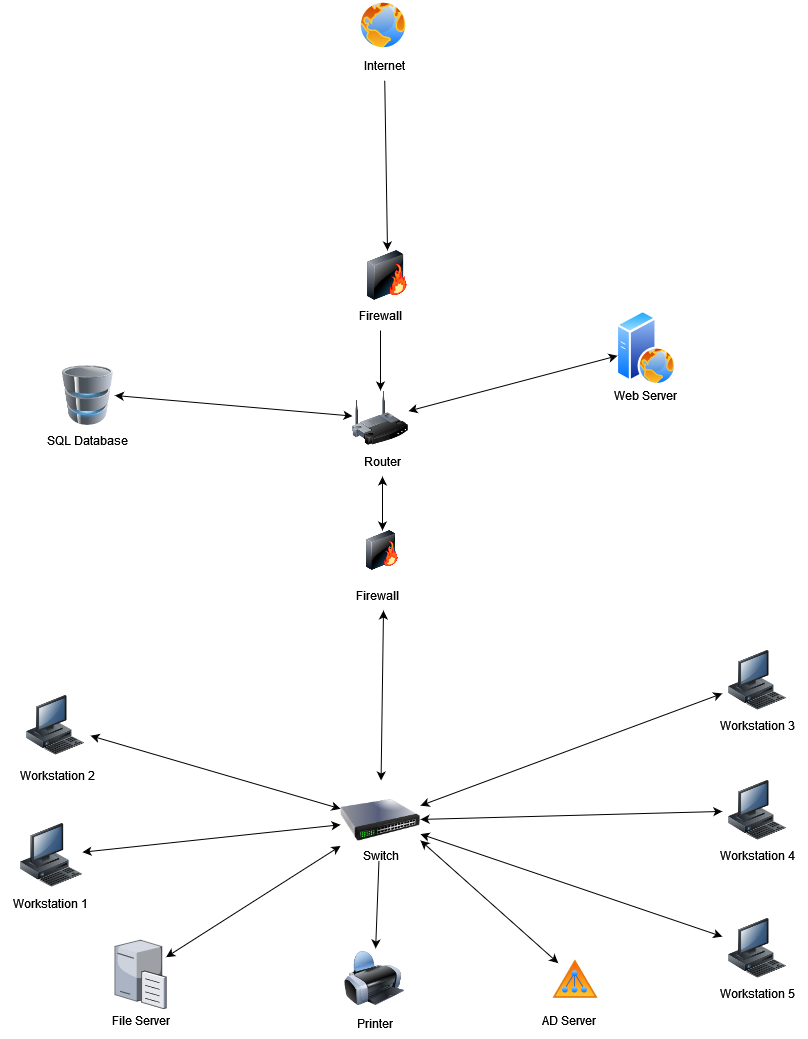

The diagram above was exported from draw.io. Its source (the exported page's mxGraphModel, read from the mxfile embedded in the PNG):
<mxGraphModel dx="986" dy="539" grid="1" gridSize="10" guides="1" tooltips="1" connect="1" arrows="1" fold="1" page="1" pageScale="1" pageWidth="827" pageHeight="1169" math="0" shadow="0">
  <root>
    <mxCell id="0" />
    <mxCell id="1" parent="0" />
    <mxCell id="5XRhvtICey839RUmvJqY-5" value="" style="image;aspect=fixed;perimeter=ellipsePerimeter;html=1;align=center;shadow=0;dashed=0;spacingTop=3;image=img/lib/active_directory/web_server.svg;" parent="1" vertex="1">
      <mxGeometry x="616.4" y="400" width="60" height="75" as="geometry" />
    </mxCell>
    <mxCell id="5XRhvtICey839RUmvJqY-6" value="Web Server" style="text;html=1;align=center;verticalAlign=middle;resizable=0;points=[];autosize=1;strokeColor=none;fillColor=none;" parent="1" vertex="1">
      <mxGeometry x="600" y="470" width="90" height="30" as="geometry" />
    </mxCell>
    <mxCell id="5XRhvtICey839RUmvJqY-8" value="AD Server" style="text;html=1;align=center;verticalAlign=middle;resizable=0;points=[];autosize=1;strokeColor=none;fillColor=none;" parent="1" vertex="1">
      <mxGeometry x="528.2" y="1095" width="80" height="30" as="geometry" />
    </mxCell>
    <mxCell id="5XRhvtICey839RUmvJqY-9" value="" style="image;html=1;image=img/lib/clip_art/computers/Database_128x128.png" parent="1" vertex="1">
      <mxGeometry x="60.379999999999995" y="455" width="54" height="60" as="geometry" />
    </mxCell>
    <mxCell id="5XRhvtICey839RUmvJqY-10" value="SQL Database" style="text;html=1;align=center;verticalAlign=middle;resizable=0;points=[];autosize=1;strokeColor=none;fillColor=none;" parent="1" vertex="1">
      <mxGeometry x="37.379999999999995" y="515" width="100" height="30" as="geometry" />
    </mxCell>
    <mxCell id="nVu3sMxdlhBm7tMO0vxS-1" value="" style="image;html=1;image=img/lib/clip_art/computers/Printer_128x128.png" parent="1" vertex="1">
      <mxGeometry x="344" y="1038" width="60" height="60" as="geometry" />
    </mxCell>
    <mxCell id="nVu3sMxdlhBm7tMO0vxS-2" value="Printer" style="text;html=1;align=center;verticalAlign=middle;resizable=0;points=[];autosize=1;strokeColor=none;fillColor=none;" parent="1" vertex="1">
      <mxGeometry x="344" y="1098" width="60" height="30" as="geometry" />
    </mxCell>
    <mxCell id="nVu3sMxdlhBm7tMO0vxS-5" value="" style="image;html=1;image=img/lib/clip_art/computers/Workstation_128x128.png" parent="1" vertex="1">
      <mxGeometry x="20" y="910" width="62" height="70" as="geometry" />
    </mxCell>
    <mxCell id="nVu3sMxdlhBm7tMO0vxS-6" value="" style="image;html=1;image=img/lib/clip_art/computers/Workstation_128x128.png" parent="1" vertex="1">
      <mxGeometry x="20" y="785" width="70" height="60" as="geometry" />
    </mxCell>
    <mxCell id="nVu3sMxdlhBm7tMO0vxS-7" value="" style="image;html=1;image=img/lib/clip_art/computers/Workstation_128x128.png" parent="1" vertex="1">
      <mxGeometry x="721.8" y="740" width="70" height="60" as="geometry" />
    </mxCell>
    <mxCell id="nVu3sMxdlhBm7tMO0vxS-8" value="" style="image;html=1;image=img/lib/clip_art/computers/Workstation_128x128.png" parent="1" vertex="1">
      <mxGeometry x="721.8" y="870" width="70" height="60" as="geometry" />
    </mxCell>
    <mxCell id="nVu3sMxdlhBm7tMO0vxS-9" value="" style="image;html=1;image=img/lib/clip_art/computers/Workstation_128x128.png" parent="1" vertex="1">
      <mxGeometry x="721.8" y="1008" width="70" height="60" as="geometry" />
    </mxCell>
    <mxCell id="nVu3sMxdlhBm7tMO0vxS-10" value="Workstation 1" style="text;html=1;align=center;verticalAlign=middle;resizable=0;points=[];autosize=1;strokeColor=none;fillColor=none;" parent="1" vertex="1">
      <mxGeometry y="978" width="100" height="30" as="geometry" />
    </mxCell>
    <mxCell id="nVu3sMxdlhBm7tMO0vxS-11" value="Workstation 2" style="text;html=1;align=center;verticalAlign=middle;resizable=0;points=[];autosize=1;strokeColor=none;fillColor=none;" parent="1" vertex="1">
      <mxGeometry x="7" y="850" width="100" height="30" as="geometry" />
    </mxCell>
    <mxCell id="nVu3sMxdlhBm7tMO0vxS-12" value="Workstation 3" style="text;html=1;align=center;verticalAlign=middle;resizable=0;points=[];autosize=1;strokeColor=none;fillColor=none;" parent="1" vertex="1">
      <mxGeometry x="706.8" y="800" width="100" height="30" as="geometry" />
    </mxCell>
    <mxCell id="nVu3sMxdlhBm7tMO0vxS-13" value="Workstation 4" style="text;html=1;align=center;verticalAlign=middle;resizable=0;points=[];autosize=1;strokeColor=none;fillColor=none;" parent="1" vertex="1">
      <mxGeometry x="706.8" y="930" width="100" height="30" as="geometry" />
    </mxCell>
    <mxCell id="nVu3sMxdlhBm7tMO0vxS-14" value="Workstation 5" style="text;html=1;align=center;verticalAlign=middle;resizable=0;points=[];autosize=1;strokeColor=none;fillColor=none;" parent="1" vertex="1">
      <mxGeometry x="706.8" y="1068" width="100" height="30" as="geometry" />
    </mxCell>
    <mxCell id="nVu3sMxdlhBm7tMO0vxS-15" value="" style="image;aspect=fixed;perimeter=ellipsePerimeter;html=1;align=center;shadow=0;dashed=0;spacingTop=3;image=img/lib/active_directory/internet_globe.svg;" parent="1" vertex="1">
      <mxGeometry x="358" y="90" width="50" height="50" as="geometry" />
    </mxCell>
    <mxCell id="nVu3sMxdlhBm7tMO0vxS-17" value="" style="image;html=1;image=img/lib/clip_art/networking/Switch_128x128.png" parent="1" vertex="1">
      <mxGeometry x="340" y="870" width="80" height="80" as="geometry" />
    </mxCell>
    <mxCell id="nVu3sMxdlhBm7tMO0vxS-25" value="Switch" style="text;html=1;align=center;verticalAlign=middle;resizable=0;points=[];autosize=1;strokeColor=none;fillColor=none;" parent="1" vertex="1">
      <mxGeometry x="350" y="930" width="60" height="30" as="geometry" />
    </mxCell>
    <mxCell id="nVu3sMxdlhBm7tMO0vxS-26" value="" style="image;html=1;image=img/lib/clip_art/networking/Wireless_Router_128x128.png" parent="1" vertex="1">
      <mxGeometry x="352" y="480" width="56" height="56" as="geometry" />
    </mxCell>
    <mxCell id="nVu3sMxdlhBm7tMO0vxS-36" value="" style="endArrow=classic;startArrow=classic;html=1;rounded=0;" parent="1" target="nVu3sMxdlhBm7tMO0vxS-26" edge="1" source="5XRhvtICey839RUmvJqY-5">
      <mxGeometry width="50" height="50" relative="1" as="geometry">
        <mxPoint x="120" y="460" as="sourcePoint" />
        <mxPoint x="400" y="580" as="targetPoint" />
      </mxGeometry>
    </mxCell>
    <mxCell id="nVu3sMxdlhBm7tMO0vxS-37" value="" style="endArrow=classic;startArrow=classic;html=1;rounded=0;exitX=1;exitY=0.5;exitDx=0;exitDy=0;" parent="1" source="5XRhvtICey839RUmvJqY-9" target="nVu3sMxdlhBm7tMO0vxS-26" edge="1">
      <mxGeometry width="50" height="50" relative="1" as="geometry">
        <mxPoint x="334" y="660" as="sourcePoint" />
        <mxPoint x="404" y="590" as="targetPoint" />
      </mxGeometry>
    </mxCell>
    <mxCell id="nVu3sMxdlhBm7tMO0vxS-27" value="Router" style="text;html=1;align=center;verticalAlign=middle;resizable=0;points=[];autosize=1;strokeColor=none;fillColor=none;" parent="1" vertex="1">
      <mxGeometry x="352" y="536" width="60" height="30" as="geometry" />
    </mxCell>
    <mxCell id="nVu3sMxdlhBm7tMO0vxS-38" value="" style="endArrow=classic;startArrow=classic;html=1;rounded=0;exitX=1;exitY=0.75;exitDx=0;exitDy=0;" parent="1" target="04Ac0vuo4-sxr7lE4ku6-5" edge="1" source="nVu3sMxdlhBm7tMO0vxS-17">
      <mxGeometry width="50" height="50" relative="1" as="geometry">
        <mxPoint x="410" y="510" as="sourcePoint" />
        <mxPoint x="551.9179061937766" y="1047.978132551206" as="targetPoint" />
      </mxGeometry>
    </mxCell>
    <mxCell id="nVu3sMxdlhBm7tMO0vxS-39" value="" style="endArrow=classic;startArrow=classic;html=1;rounded=0;" parent="1" source="nVu3sMxdlhBm7tMO0vxS-6" target="nVu3sMxdlhBm7tMO0vxS-17" edge="1">
      <mxGeometry width="50" height="50" relative="1" as="geometry">
        <mxPoint x="180" y="870" as="sourcePoint" />
        <mxPoint x="230" y="820" as="targetPoint" />
      </mxGeometry>
    </mxCell>
    <mxCell id="nVu3sMxdlhBm7tMO0vxS-40" value="" style="endArrow=classic;startArrow=classic;html=1;rounded=0;" parent="1" source="nVu3sMxdlhBm7tMO0vxS-5" target="nVu3sMxdlhBm7tMO0vxS-17" edge="1">
      <mxGeometry width="50" height="50" relative="1" as="geometry">
        <mxPoint x="130" y="970" as="sourcePoint" />
        <mxPoint x="180" y="920" as="targetPoint" />
      </mxGeometry>
    </mxCell>
    <mxCell id="nVu3sMxdlhBm7tMO0vxS-42" value="" style="endArrow=classic;startArrow=classic;html=1;rounded=0;" parent="1" source="nVu3sMxdlhBm7tMO0vxS-17" target="nVu3sMxdlhBm7tMO0vxS-9" edge="1">
      <mxGeometry width="50" height="50" relative="1" as="geometry">
        <mxPoint x="500" y="950" as="sourcePoint" />
        <mxPoint x="550" y="900" as="targetPoint" />
      </mxGeometry>
    </mxCell>
    <mxCell id="nVu3sMxdlhBm7tMO0vxS-43" value="" style="endArrow=classic;startArrow=classic;html=1;rounded=0;" parent="1" source="nVu3sMxdlhBm7tMO0vxS-17" target="nVu3sMxdlhBm7tMO0vxS-8" edge="1">
      <mxGeometry width="50" height="50" relative="1" as="geometry">
        <mxPoint x="480" y="890" as="sourcePoint" />
        <mxPoint x="530" y="840" as="targetPoint" />
      </mxGeometry>
    </mxCell>
    <mxCell id="nVu3sMxdlhBm7tMO0vxS-46" value="" style="endArrow=classic;startArrow=classic;html=1;rounded=0;exitX=0.5;exitY=0;exitDx=0;exitDy=0;" parent="1" source="nVu3sMxdlhBm7tMO0vxS-54" target="nVu3sMxdlhBm7tMO0vxS-27" edge="1">
      <mxGeometry width="50" height="50" relative="1" as="geometry">
        <mxPoint x="340" y="710" as="sourcePoint" />
        <mxPoint x="380" y="580" as="targetPoint" />
      </mxGeometry>
    </mxCell>
    <mxCell id="nVu3sMxdlhBm7tMO0vxS-44" value="" style="endArrow=classic;startArrow=classic;html=1;rounded=0;" parent="1" source="nVu3sMxdlhBm7tMO0vxS-17" target="nVu3sMxdlhBm7tMO0vxS-7" edge="1">
      <mxGeometry width="50" height="50" relative="1" as="geometry">
        <mxPoint x="560" y="800" as="sourcePoint" />
        <mxPoint x="610" y="750" as="targetPoint" />
      </mxGeometry>
    </mxCell>
    <mxCell id="nVu3sMxdlhBm7tMO0vxS-45" value="" style="endArrow=classic;html=1;rounded=0;" parent="1" source="nVu3sMxdlhBm7tMO0vxS-17" target="nVu3sMxdlhBm7tMO0vxS-1" edge="1">
      <mxGeometry width="50" height="50" relative="1" as="geometry">
        <mxPoint x="220" y="1030" as="sourcePoint" />
        <mxPoint x="270" y="980" as="targetPoint" />
      </mxGeometry>
    </mxCell>
    <mxCell id="nVu3sMxdlhBm7tMO0vxS-48" value="" style="image;html=1;image=img/lib/clip_art/networking/Firewall-page1_128x128.png" parent="1" vertex="1">
      <mxGeometry x="344" y="340" width="86" height="50" as="geometry" />
    </mxCell>
    <mxCell id="nVu3sMxdlhBm7tMO0vxS-49" value="" style="endArrow=classic;html=1;rounded=0;entryX=0.5;entryY=0;entryDx=0;entryDy=0;" parent="1" source="nVu3sMxdlhBm7tMO0vxS-16" edge="1" target="nVu3sMxdlhBm7tMO0vxS-48">
      <mxGeometry width="50" height="50" relative="1" as="geometry">
        <mxPoint x="210" y="250" as="sourcePoint" />
        <mxPoint x="384" y="260" as="targetPoint" />
      </mxGeometry>
    </mxCell>
    <mxCell id="nVu3sMxdlhBm7tMO0vxS-16" value="Internet" style="text;html=1;align=center;verticalAlign=middle;resizable=0;points=[];autosize=1;strokeColor=none;fillColor=none;" parent="1" vertex="1">
      <mxGeometry x="354" y="140" width="60" height="30" as="geometry" />
    </mxCell>
    <mxCell id="nVu3sMxdlhBm7tMO0vxS-51" value="" style="endArrow=classic;html=1;rounded=0;" parent="1" source="nVu3sMxdlhBm7tMO0vxS-52" target="nVu3sMxdlhBm7tMO0vxS-26" edge="1">
      <mxGeometry width="50" height="50" relative="1" as="geometry">
        <mxPoint x="410" y="410" as="sourcePoint" />
        <mxPoint x="460" y="360" as="targetPoint" />
      </mxGeometry>
    </mxCell>
    <mxCell id="nVu3sMxdlhBm7tMO0vxS-52" value="Firewall" style="text;html=1;align=center;verticalAlign=middle;resizable=0;points=[];autosize=1;strokeColor=none;fillColor=none;" parent="1" vertex="1">
      <mxGeometry x="350" y="390" width="60" height="30" as="geometry" />
    </mxCell>
    <mxCell id="nVu3sMxdlhBm7tMO0vxS-54" value="" style="image;html=1;image=img/lib/clip_art/networking/Firewall-page1_128x128.png" parent="1" vertex="1">
      <mxGeometry x="357" y="620" width="50" height="40" as="geometry" />
    </mxCell>
    <mxCell id="nVu3sMxdlhBm7tMO0vxS-55" value="&lt;div&gt;Firewall&lt;/div&gt;" style="text;html=1;align=center;verticalAlign=middle;resizable=0;points=[];autosize=1;strokeColor=none;fillColor=none;" parent="1" vertex="1">
      <mxGeometry x="347" y="670" width="60" height="30" as="geometry" />
    </mxCell>
    <mxCell id="nVu3sMxdlhBm7tMO0vxS-56" value="" style="endArrow=classic;startArrow=classic;html=1;rounded=0;entryX=0.6;entryY=1;entryDx=0;entryDy=0;entryPerimeter=0;" parent="1" source="nVu3sMxdlhBm7tMO0vxS-17" target="nVu3sMxdlhBm7tMO0vxS-55" edge="1">
      <mxGeometry width="50" height="50" relative="1" as="geometry">
        <mxPoint x="350" y="800" as="sourcePoint" />
        <mxPoint x="380" y="750" as="targetPoint" />
      </mxGeometry>
    </mxCell>
    <mxCell id="04Ac0vuo4-sxr7lE4ku6-2" value="" style="verticalLabelPosition=bottom;sketch=0;aspect=fixed;html=1;verticalAlign=top;strokeColor=none;align=center;outlineConnect=0;shape=mxgraph.citrix.file_server;" vertex="1" parent="1">
      <mxGeometry x="114.38" y="1028" width="51.24" height="70" as="geometry" />
    </mxCell>
    <mxCell id="04Ac0vuo4-sxr7lE4ku6-3" value="File Server" style="text;html=1;align=center;verticalAlign=middle;resizable=0;points=[];autosize=1;strokeColor=none;fillColor=none;" vertex="1" parent="1">
      <mxGeometry x="100" y="1095" width="80" height="30" as="geometry" />
    </mxCell>
    <mxCell id="04Ac0vuo4-sxr7lE4ku6-4" value="" style="endArrow=classic;startArrow=classic;html=1;rounded=0;" edge="1" parent="1" source="04Ac0vuo4-sxr7lE4ku6-2" target="nVu3sMxdlhBm7tMO0vxS-17">
      <mxGeometry width="50" height="50" relative="1" as="geometry">
        <mxPoint x="240" y="1010" as="sourcePoint" />
        <mxPoint x="290" y="960" as="targetPoint" />
      </mxGeometry>
    </mxCell>
    <mxCell id="04Ac0vuo4-sxr7lE4ku6-5" value="" style="image;aspect=fixed;perimeter=ellipsePerimeter;html=1;align=center;shadow=0;dashed=0;spacingTop=3;image=img/lib/active_directory/active_directory.svg;" vertex="1" parent="1">
      <mxGeometry x="549.9979061937765" y="1046.748132551206" width="50" height="42.5" as="geometry" />
    </mxCell>
  </root>
</mxGraphModel>